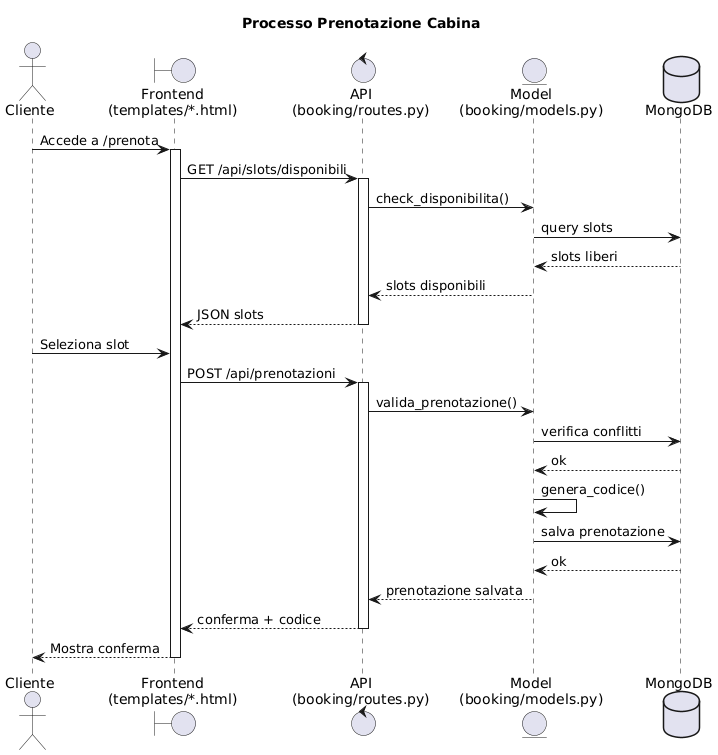

The diagram above was rendered by PlantUML. Its source (embedded in the PNG):
@startuml
title Processo Prenotazione Cabina

actor Cliente
boundary "Frontend\n(templates/*.html)" as FE
control "API\n(booking/routes.py)" as API
entity "Model\n(booking/models.py)" as Model
database MongoDB

Cliente -> FE: Accede a /prenota
activate FE

FE -> API: GET /api/slots/disponibili
activate API
API -> Model: check_disponibilita()
Model -> MongoDB: query slots
MongoDB --> Model: slots liberi
Model --> API: slots disponibili
API --> FE: JSON slots
deactivate API

Cliente -> FE: Seleziona slot
FE -> API: POST /api/prenotazioni
activate API

API -> Model: valida_prenotazione()
Model -> MongoDB: verifica conflitti
MongoDB --> Model: ok
Model -> Model: genera_codice()
Model -> MongoDB: salva prenotazione
MongoDB --> Model: ok
Model --> API: prenotazione salvata

API --> FE: conferma + codice
deactivate API

FE --> Cliente: Mostra conferma
deactivate FE
@enduml